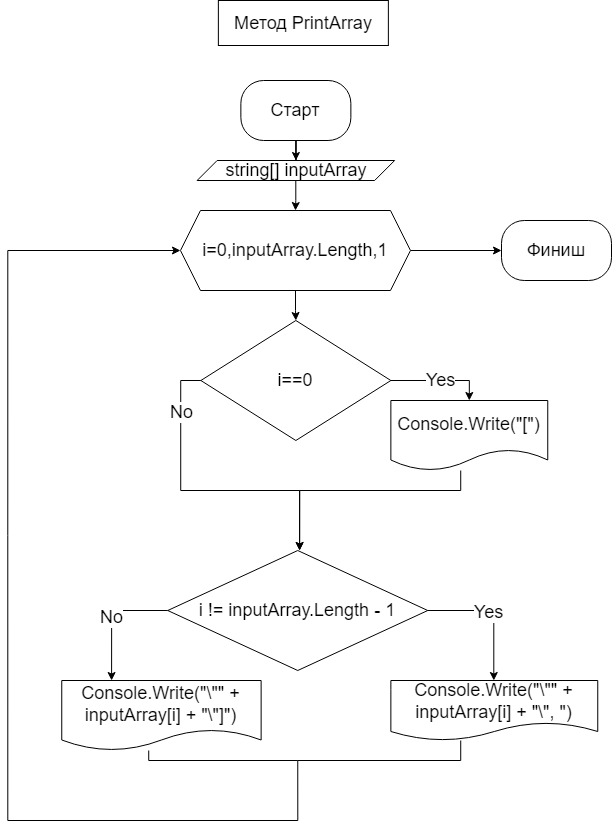

The diagram above was exported from draw.io. Its source (the exported page's mxGraphModel, read from the mxfile embedded in the PNG):
<mxGraphModel dx="2206" dy="2306" grid="1" gridSize="10" guides="1" tooltips="1" connect="1" arrows="1" fold="1" page="1" pageScale="1" pageWidth="827" pageHeight="1169" math="0" shadow="0">
  <root>
    <mxCell id="0" />
    <mxCell id="1" parent="0" />
    <mxCell id="2" style="edgeStyle=orthogonalEdgeStyle;rounded=0;orthogonalLoop=1;jettySize=auto;html=1;endArrow=classic;endFill=1;entryX=0.5;entryY=0;entryDx=0;entryDy=0;" edge="1" source="4" target="15" parent="1">
      <mxGeometry relative="1" as="geometry">
        <mxPoint x="438.3699999999999" y="1510" as="targetPoint" />
      </mxGeometry>
    </mxCell>
    <mxCell id="3" style="edgeStyle=orthogonalEdgeStyle;rounded=0;orthogonalLoop=1;jettySize=auto;html=1;entryX=0;entryY=0.5;entryDx=0;entryDy=0;endArrow=classic;endFill=1;" edge="1" source="4" target="8" parent="1">
      <mxGeometry relative="1" as="geometry" />
    </mxCell>
    <mxCell id="4" value="&lt;font style=&quot;font-size: 18px;&quot;&gt;i=0,inputArray.Length,1&lt;/font&gt;" style="shape=hexagon;perimeter=hexagonPerimeter2;whiteSpace=wrap;html=1;fixedSize=1;" vertex="1" parent="1">
      <mxGeometry x="322.97" y="1410" width="230" height="80" as="geometry" />
    </mxCell>
    <mxCell id="5" style="edgeStyle=orthogonalEdgeStyle;rounded=0;orthogonalLoop=1;jettySize=auto;html=1;entryX=0;entryY=0.5;entryDx=0;entryDy=0;" edge="1" target="4" parent="1">
      <mxGeometry relative="1" as="geometry">
        <mxPoint x="440.25" y="1960" as="sourcePoint" />
        <Array as="points">
          <mxPoint x="440.25" y="2020" />
          <mxPoint x="150.25" y="2020" />
          <mxPoint x="150.25" y="1450" />
        </Array>
      </mxGeometry>
    </mxCell>
    <mxCell id="6" style="edgeStyle=orthogonalEdgeStyle;rounded=0;orthogonalLoop=1;jettySize=auto;html=1;entryX=0.5;entryY=0;entryDx=0;entryDy=0;" edge="1" source="7" target="10" parent="1">
      <mxGeometry relative="1" as="geometry" />
    </mxCell>
    <mxCell id="7" value="&lt;font style=&quot;font-size: 18px;&quot;&gt;Старт&lt;/font&gt;" style="rounded=1;whiteSpace=wrap;html=1;arcSize=38;" vertex="1" parent="1">
      <mxGeometry x="383.37" y="1280" width="110" height="60" as="geometry" />
    </mxCell>
    <mxCell id="8" value="&lt;font style=&quot;font-size: 18px;&quot;&gt;Финиш&lt;/font&gt;" style="rounded=1;whiteSpace=wrap;html=1;arcSize=38;" vertex="1" parent="1">
      <mxGeometry x="644" y="1420" width="110" height="60" as="geometry" />
    </mxCell>
    <mxCell id="9" style="edgeStyle=orthogonalEdgeStyle;rounded=0;orthogonalLoop=1;jettySize=auto;html=1;entryX=0.5;entryY=0;entryDx=0;entryDy=0;" edge="1" source="10" target="4" parent="1">
      <mxGeometry relative="1" as="geometry">
        <mxPoint x="438.3699999999999" y="1400" as="targetPoint" />
      </mxGeometry>
    </mxCell>
    <mxCell id="10" value="&lt;font style=&quot;font-size: 18px;&quot;&gt;string[] inputArray&lt;/font&gt;" style="shape=parallelogram;perimeter=parallelogramPerimeter;whiteSpace=wrap;html=1;fixedSize=1;" vertex="1" parent="1">
      <mxGeometry x="339.62" y="1360" width="197.5" height="20" as="geometry" />
    </mxCell>
    <mxCell id="11" value="&lt;font style=&quot;font-size: 18px;&quot;&gt;Метод PrintArray&lt;/font&gt;" style="text;html=1;strokeColor=default;fillColor=default;align=center;verticalAlign=middle;whiteSpace=wrap;rounded=0;" vertex="1" parent="1">
      <mxGeometry x="360.87" y="1200" width="170" height="45" as="geometry" />
    </mxCell>
    <mxCell id="12" style="edgeStyle=orthogonalEdgeStyle;rounded=0;orthogonalLoop=1;jettySize=auto;html=1;entryX=0.5;entryY=0;entryDx=0;entryDy=0;exitX=0;exitY=0.5;exitDx=0;exitDy=0;" edge="1" source="15" parent="1">
      <mxGeometry relative="1" as="geometry">
        <mxPoint x="442.1199999999999" y="1750" as="targetPoint" />
        <Array as="points">
          <mxPoint x="323.25" y="1580" />
          <mxPoint x="323.25" y="1690" />
          <mxPoint x="442.25" y="1690" />
        </Array>
      </mxGeometry>
    </mxCell>
    <mxCell id="13" value="&lt;font style=&quot;font-size: 18px;&quot;&gt;No&lt;/font&gt;" style="edgeLabel;html=1;align=center;verticalAlign=middle;resizable=0;points=[];" vertex="1" connectable="0" parent="12">
      <mxGeometry x="-0.6627" relative="1" as="geometry">
        <mxPoint y="-1" as="offset" />
      </mxGeometry>
    </mxCell>
    <mxCell id="14" value="&lt;font style=&quot;font-size: 18px;&quot;&gt;Yes&lt;/font&gt;" style="edgeStyle=orthogonalEdgeStyle;rounded=0;orthogonalLoop=1;jettySize=auto;html=1;entryX=0.5;entryY=0;entryDx=0;entryDy=0;exitX=1;exitY=0.5;exitDx=0;exitDy=0;" edge="1" source="15" target="21" parent="1">
      <mxGeometry relative="1" as="geometry" />
    </mxCell>
    <mxCell id="15" value="&lt;font style=&quot;font-size: 18px;&quot;&gt;i==0&lt;/font&gt;" style="rhombus;whiteSpace=wrap;html=1;strokeColor=default;fillColor=default;" vertex="1" parent="1">
      <mxGeometry x="343.37" y="1520" width="190" height="120" as="geometry" />
    </mxCell>
    <mxCell id="16" style="edgeStyle=orthogonalEdgeStyle;rounded=0;orthogonalLoop=1;jettySize=auto;html=1;fontSize=18;endArrow=classic;endFill=1;" edge="1" source="19" target="23" parent="1">
      <mxGeometry relative="1" as="geometry">
        <Array as="points">
          <mxPoint x="636.25" y="1810" />
        </Array>
      </mxGeometry>
    </mxCell>
    <mxCell id="17" value="Yes" style="edgeLabel;html=1;align=center;verticalAlign=middle;resizable=0;points=[];fontSize=18;" vertex="1" connectable="0" parent="16">
      <mxGeometry x="-0.1264" y="-1" relative="1" as="geometry">
        <mxPoint as="offset" />
      </mxGeometry>
    </mxCell>
    <mxCell id="18" value="No" style="edgeStyle=orthogonalEdgeStyle;rounded=0;orthogonalLoop=1;jettySize=auto;html=1;entryX=0.25;entryY=0;entryDx=0;entryDy=0;fontSize=18;endArrow=classic;endFill=1;" edge="1" source="19" target="25" parent="1">
      <mxGeometry relative="1" as="geometry">
        <Array as="points">
          <mxPoint x="254.25" y="1810" />
        </Array>
      </mxGeometry>
    </mxCell>
    <mxCell id="19" value="&lt;font style=&quot;font-size: 18px;&quot;&gt;i != inputArray.Length - 1&lt;/font&gt;" style="rhombus;whiteSpace=wrap;html=1;strokeColor=default;fillColor=default;" vertex="1" parent="1">
      <mxGeometry x="310.25" y="1750" width="260" height="120" as="geometry" />
    </mxCell>
    <mxCell id="20" style="edgeStyle=orthogonalEdgeStyle;rounded=0;orthogonalLoop=1;jettySize=auto;html=1;entryX=0.5;entryY=0;entryDx=0;entryDy=0;" edge="1" source="21" parent="1">
      <mxGeometry relative="1" as="geometry">
        <mxPoint x="442.1199999999999" y="1750" as="targetPoint" />
        <Array as="points">
          <mxPoint x="603.25" y="1690" />
          <mxPoint x="442.25" y="1690" />
        </Array>
      </mxGeometry>
    </mxCell>
    <mxCell id="21" value="&lt;font style=&quot;font-size: 18px;&quot;&gt;Console.Write(&quot;[&quot;)&lt;/font&gt;" style="shape=document;whiteSpace=wrap;html=1;boundedLbl=1;" vertex="1" parent="1">
      <mxGeometry x="533.37" y="1600" width="156.88" height="70" as="geometry" />
    </mxCell>
    <mxCell id="22" style="edgeStyle=orthogonalEdgeStyle;rounded=0;orthogonalLoop=1;jettySize=auto;html=1;endArrow=none;endFill=0;" edge="1" source="23" parent="1">
      <mxGeometry relative="1" as="geometry">
        <mxPoint x="440.25" y="1960" as="targetPoint" />
        <Array as="points">
          <mxPoint x="603.25" y="1960" />
        </Array>
      </mxGeometry>
    </mxCell>
    <mxCell id="23" value="&lt;font style=&quot;font-size: 18px;&quot;&gt;Console.Write(&quot;\&quot;&quot; + inputArray[i] + &quot;\&quot;, &quot;)&lt;/font&gt;" style="shape=document;whiteSpace=wrap;html=1;boundedLbl=1;" vertex="1" parent="1">
      <mxGeometry x="533.37" y="1880" width="206.88" height="60" as="geometry" />
    </mxCell>
    <mxCell id="24" style="edgeStyle=orthogonalEdgeStyle;rounded=0;orthogonalLoop=1;jettySize=auto;html=1;endArrow=none;endFill=0;" edge="1" source="25" parent="1">
      <mxGeometry relative="1" as="geometry">
        <mxPoint x="440.25" y="1960" as="targetPoint" />
        <Array as="points">
          <mxPoint x="291.25" y="1960" />
        </Array>
      </mxGeometry>
    </mxCell>
    <mxCell id="25" value="&lt;font style=&quot;font-size: 18px;&quot;&gt;Console.Write(&quot;\&quot;&quot; + inputArray[i] + &quot;\&quot;]&quot;)&lt;/font&gt;" style="shape=document;whiteSpace=wrap;html=1;boundedLbl=1;" vertex="1" parent="1">
      <mxGeometry x="204.25" y="1880" width="199.38" height="70" as="geometry" />
    </mxCell>
  </root>
</mxGraphModel>